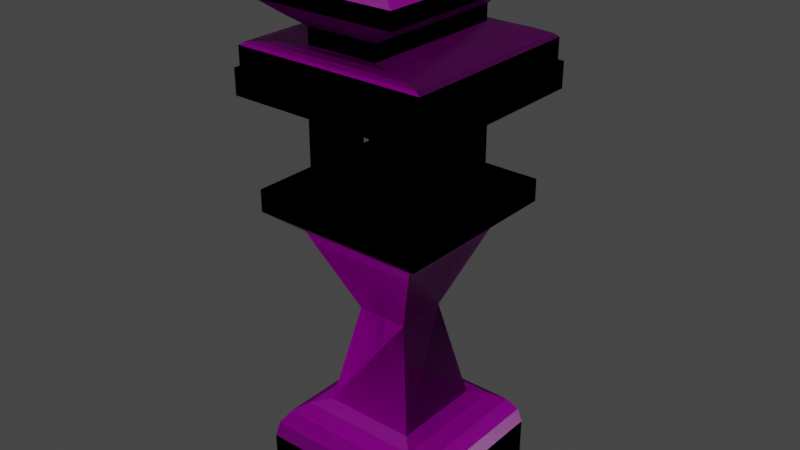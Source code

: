 # Source: farolito_v6.blend  (saved by Blender 4.1.24; exported with 4.5.12 LTS)
import bpy
from mathutils import Matrix  # noqa: F401  (used for matrix-valued properties, if any)

bpy.ops.wm.read_factory_settings(use_empty=True)
scene = bpy.context.scene
scene.name = 'Scene'

# ---- collections
col_collection = bpy.data.collections.new('Collection'); scene.collection.children.link(col_collection)

# ---- images (referenced by path relative to the original .blend; pixels are not part of the script)
import os
ASSET_DIR = os.environ.get("B2B_ASSET_DIR", "")  # directory of the original .blend (textures are referenced by path, not embedded)
HERE = os.path.dirname(os.path.abspath(__file__))  # packed textures are extracted next to this script under _unpacked/

def load_image(name, relpath, width, height, colorspace="sRGB"):
    """Load a texture the original file referenced (path relative to the .blend, or extracted next to this script)."""
    p = next((c for c in (os.path.join(HERE, relpath), os.path.join(ASSET_DIR, relpath)) if relpath and os.path.exists(c)), "")
    if p:
        img = bpy.data.images.load(p, check_existing=True)
        img.name = name
    else:  # same state as the original file: an image datablock whose file is absent (Cycles renders it pink)
        img = bpy.data.images.new(name, width, height)
        img.source = "FILE"
        img.filepath = "//" + (relpath or name)
    img.colorspace_settings.name = colorspace
    return img
img_mountain_brown_rock_seamless_texture_2048x2048_jpg_001 = load_image('Mountain brown rock seamless texture 2048x2048.jpg.001', 'Mountain brown rock seamless texture 2048x2048.jpg', 1024, 1024, 'sRGB')
img_exportar = load_image('Exportar', 'Farolillo_Normal.png', 1024, 1024, 'Non-Color')
img_farolillo_diffuse_png_001 = load_image('Farolillo_Diffuse.png.001', 'Farolillo_Diffuse.png', 1024, 1024, 'sRGB')
img_farolillo_roughness_png = load_image('Farolillo_Roughness.png', 'Farolillo_Roughness.png', 1024, 1024, 'Non-Color')
img_farolillo_normal_png = load_image('Farolillo_Normal.png', 'Farolillo_Normal.png', 1024, 1024, 'Non-Color')

# ---- materials (node trees are filled in below, after node groups)
mat_material = bpy.data.materials.new('Material')
mat_material.alpha_threshold = 0.0
mat_material.roughness = 0.5
mat_material.line_color = (0.0, 0.0, 0.0, 1.0)
mat_material_001 = bpy.data.materials.new('Material.001')

# ---- material node trees
mat_material.use_nodes = True; mat_material.node_tree.nodes.clear()
_N = mat_material.node_tree.nodes; _L = mat_material.node_tree.links
n0 = _N.new('ShaderNodeOutputMaterial'); n0.name = 'Material Output'; n0.location = (300, 300)
n1 = _N.new('ShaderNodeTexCoord'); n1.name = 'Texture Coordinate'; n1.location = (-1580, 159)
n2 = _N.new('ShaderNodeMapping'); n2.name = 'Mapping'; n2.location = (-1268, 189)
n2.inputs[3].default_value = (3.0, 3.0, 3.0)
n3 = _N.new('ShaderNodeBump'); n3.name = 'Bump'; n3.location = (-305, 35)
n3.invert = True
n3.inputs[0].default_value = 0.275
n3.inputs[1].default_value = 0.8
n3.inputs[2].default_value = 1.0
n4 = _N.new('ShaderNodeRGB'); n4.name = 'RGB'; n4.location = (-1049, 524)
n4.outputs[0].default_value = (0.02198, 0.02198, 0.02198, 1.0)
n5 = _N.new('ShaderNodeMix'); n5.name = 'Mix'; n5.location = (-717, 475)
n5.data_type = 'RGBA'
n5.blend_type = 'ADD'
n6 = _N.new('ShaderNodeTexImage'); n6.name = 'Image Texture.001'; n6.location = (-1051, 198)
n6.image = img_mountain_brown_rock_seamless_texture_2048x2048_jpg_001
n7 = _N.new('ShaderNodeBsdfPrincipled'); n7.name = 'Principled BSDF'; n7.location = (10, 300)
n7.distribution = 'GGX'
n7.subsurface_method = 'RANDOM_WALK_SKIN'
n7.inputs[2].default_value = 1.0
n7.inputs[3].default_value = 1.45
n7.inputs[13].default_value = 0.0
n7.inputs[27].default_value = (0.0, 0.0, 0.0, 1.0)
n7.inputs[28].default_value = 1.0
n8 = _N.new('ShaderNodeTexImage'); n8.name = 'Image Texture'; n8.location = (726, 32)
n8.image = img_exportar
_L.new(n7.outputs[0], n0.inputs[0])
_L.new(n1.outputs[2], n2.inputs[0])
_L.new(n3.outputs[0], n7.inputs[5])
_L.new(n2.outputs[0], n6.inputs[0])
_L.new(n6.outputs[0], n3.inputs[3])
_L.new(n6.outputs[0], n5.inputs[7])
_L.new(n5.outputs[2], n7.inputs[0])
_L.new(n4.outputs[0], n5.inputs[6])
n0.is_active_output = True
mat_material_001.use_nodes = True; mat_material_001.node_tree.nodes.clear()
_N = mat_material_001.node_tree.nodes; _L = mat_material_001.node_tree.links
n0 = _N.new('ShaderNodeOutputMaterial'); n0.name = 'Material Output'; n0.location = (300, 300)
n1 = _N.new('ShaderNodeBsdfPrincipled'); n1.name = 'Principled BSDF'; n1.location = (10, 300)
n1.distribution = 'GGX'
n1.subsurface_method = 'RANDOM_WALK_SKIN'
n1.inputs[3].default_value = 1.45
n1.inputs[27].default_value = (0.0, 0.0, 0.0, 1.0)
n1.inputs[28].default_value = 1.0
n2 = _N.new('ShaderNodeTexImage'); n2.name = 'Image Texture'; n2.location = (88, -40)
n2.label = 'Base Color'
n2.image = img_farolillo_diffuse_png_001
n3 = _N.new('ShaderNodeTexImage'); n3.name = 'Image Texture.001'; n3.location = (88, -320)
n3.label = 'Roughness'
n3.image = img_farolillo_roughness_png
n4 = _N.new('ShaderNodeTexImage'); n4.name = 'Image Texture.002'; n4.location = (88, -600)
n4.label = 'Normal'
n4.image = img_farolillo_normal_png
n5 = _N.new('ShaderNodeNormalMap'); n5.name = 'Normal Map'; n5.location = (-240, -60)
n6 = _N.new('ShaderNodeMapping'); n6.name = 'Mapping'; n6.location = (230, -40)
n7 = _N.new('NodeReroute'); n7.name = 'Reroute'; n7.location = (38, -495)
n7.width = 16
n7.socket_idname = 'NodeSocketVector'
n8 = _N.new('ShaderNodeTexCoord'); n8.name = 'Texture Coordinate'; n8.location = (30, -40)
n9 = _N.new('NodeFrame'); n9.name = 'Frame'; n9.location = (-1270, 340)
n9.label = 'Mapping'
n9.width = 400
n10 = _N.new('NodeFrame'); n10.name = 'Frame.001'; n10.location = (-628, 540)
n10.label = 'Textures'
n10.width = 358
n2.parent = n10
n3.parent = n10
n4.parent = n10
n6.parent = n9
n7.parent = n10
n8.parent = n9
_L.new(n1.outputs[0], n0.inputs[0])
_L.new(n2.outputs[0], n1.inputs[0])
_L.new(n3.outputs[0], n1.inputs[2])
_L.new(n4.outputs[0], n5.inputs[1])
_L.new(n5.outputs[0], n1.inputs[5])
_L.new(n7.outputs[0], n2.inputs[0])
_L.new(n7.outputs[0], n3.inputs[0])
_L.new(n7.outputs[0], n4.inputs[0])
_L.new(n6.outputs[0], n7.inputs[0])
_L.new(n8.outputs[2], n6.inputs[0])
n0.is_active_output = True

# ---- world
world_world = bpy.data.worlds.new('World'); scene.world = world_world
world_world.use_nodes = True; world_world.node_tree.nodes.clear()
_N = world_world.node_tree.nodes; _L = world_world.node_tree.links
n0 = _N.new('ShaderNodeOutputWorld'); n0.name = 'World Output'; n0.location = (300, 300)
n1 = _N.new('ShaderNodeBackground'); n1.name = 'Background'; n1.location = (10, 300)
n1.inputs[0].default_value = (0.05088, 0.05088, 0.05088, 1.0)
_L.new(n1.outputs[0], n0.inputs[0])
n0.is_active_output = True
world_world.color = (0.05088, 0.05088, 0.05088)
world_world.use_sun_shadow = False
world_world.sun_shadow_jitter_overblur = 0.0

# ---- lights
light_sun = bpy.data.lights.new('Sun', 'SUN')
light_sun.transmission_factor = 0.0
light_sun.energy = 1.0
light_sun.shadow_soft_size = 0.125

# ---- meshes
me_cube = bpy.data.meshes.new('Cube')
me_cube.from_pydata([(1.467, 1.467, -0.06756), (1.467, -1.467, -0.06756), (-1.467, 1.467, -0.06756), (-1.467, -1.467, -0.06756), (0.7848, 0.7848, 1.467), (1.467, 1.467, 0.7848), (1.046, 1.046, 1.415), (1.267, 1.267, 1.267), (1.415, 1.415, 1.046), (0.7848, -0.7848, 1.467), (1.467, -1.467, 0.7848), (1.046, -1.046, 1.415), (1.267, -1.267, 1.267), (1.415, -1.415, 1.046), (-0.7848, 0.7848, 1.467), (-1.467, 1.467, 0.7848), (-1.046, 1.046, 1.415), (-1.267, 1.267, 1.267), (-1.415, 1.415, 1.046), (-0.7848, -0.7848, 1.467), (-1.467, -1.467, 0.7848), (-1.046, -1.046, 1.415), (-1.267, -1.267, 1.267), (-1.415, -1.415, 1.046), (0.4351, -0.4351, 3.184), (-0.4351, -0.4351, 3.184), (0.4351, 0.4351, 3.184), (-0.4351, 0.4351, 3.184), (1.019, -1.019, 4.582), (-1.019, -1.019, 4.582), (1.019, 1.019, 4.582), (-1.019, 1.019, 4.582), (1.468, -1.468, 4.941), (-1.468, -1.468, 4.941), (1.468, 1.468, 4.941), (-1.468, 1.468, 4.941), (1.468, -1.468, 5.313), (-1.468, -1.468, 5.313), (1.468, 1.468, 5.313), (-1.468, 1.468, 5.313), (-0.9335, -0.9374, 5.308), (-0.9335, -0.9374, 6.818), (-0.9335, -0.3766, 5.308), (-0.9335, -0.3766, 6.818), (-0.3727, -0.9374, 5.308), (-0.3727, -0.9374, 6.818), (-0.3727, -0.3766, 5.308), (-0.3727, -0.3766, 6.818), (0.3193, -0.9374, 5.308), (0.3193, -0.9374, 6.838), (0.3193, 0.3929, 5.308), (0.3193, 0.9538, 5.308), (0.8802, 0.3929, 5.308), (0.8802, 0.9538, 5.308), (0.3193, 0.3929, 6.856), (0.3193, 0.9538, 6.856), (0.8802, 0.9538, 6.856), (0.8802, 0.3929, 6.856), (-0.9624, 0.3929, 5.308), (-0.9624, 0.3929, 6.818), (-0.9624, 0.9538, 5.308), (-0.9624, 0.9538, 6.818), (-0.4016, 0.3929, 5.308), (-0.4016, 0.3929, 6.818), (-0.4016, 0.9538, 5.308), (-0.4016, 0.9538, 6.818), (-1.735, 1.657, 7.178), (-1.735, -1.579, 7.178), (1.691, 1.657, 7.178), (1.691, -1.579, 7.178), (-1.735, 1.657, 6.759), (-1.735, -1.579, 6.759), (1.691, 1.657, 6.759), (1.691, -1.579, 6.759), (-1.65, 1.628, 7.178), (-1.65, -1.549, 7.178), (1.607, -1.549, 7.178), (1.607, 1.628, 7.178), (-0.6279, 1.274, 7.647), (-1.65, 1.628, 7.522), (-1.019, 1.409, 7.638), (-1.351, 1.524, 7.611), (-1.573, 1.601, 7.57), (-1.65, -1.549, 7.522), (-0.6279, -1.195, 7.647), (-1.573, -1.522, 7.57), (-1.351, -1.446, 7.611), (-1.019, -1.331, 7.638), (0.5845, 1.274, 7.647), (1.607, 1.628, 7.522), (0.9758, 1.409, 7.638), (1.308, 1.524, 7.611), (1.529, 1.601, 7.57), (1.607, -1.549, 7.522), (0.5845, -1.195, 7.647), (1.529, -1.522, 7.57), (1.308, -1.446, 7.611), (0.9758, -1.331, 7.638), (-0.6279, -1.195, 7.907), (-0.6279, 1.274, 7.907), (0.5845, 1.274, 7.907), (0.5845, -1.195, 7.907), (-0.7674, -1.479, 8.105), (-0.7674, 1.558, 8.105), (0.724, 1.558, 8.105), (0.724, -1.479, 8.105), (-1.223, -1.6, 8.279), (-1.223, 1.655, 8.279), (1.19, 1.655, 8.279), (1.19, -1.6, 8.279), (-1.223, -1.6, 8.544), (-1.223, 1.655, 8.544), (1.19, 1.655, 8.544), (1.19, -1.6, 8.544), (-0.563, -1.063, 8.818), (-0.563, 1.141, 8.818), (0.5195, 1.141, 8.818), (0.5195, -1.063, 8.818), (-0.2056, -0.3353, 9.08), (-0.2056, 0.4138, 9.08), (0.1622, 0.4138, 9.08), (0.1622, -0.3353, 9.08), (-0.08565, -0.09097, 9.278), (-0.08565, 0.1694, 9.278), (0.04223, 0.1694, 9.278), (0.04223, -0.09097, 9.278), (0.3193, -0.3766, 5.308), (0.8802, -0.3766, 5.308), (0.3193, -0.9374, 5.308), (0.8802, -0.9374, 5.308), (0.3193, -0.3766, 6.856), (0.8802, -0.3766, 6.856), (0.8802, -0.9374, 6.856), (0.3193, -0.9374, 6.856)], [(48, 49)], [(1, 10, 20, 3), (3, 20, 15, 2), (14, 19, 25, 27), (0, 5, 10, 1), (9, 19, 21, 11), (11, 21, 22, 12), (12, 22, 23, 13), (13, 23, 20, 10), (4, 9, 11, 6), (6, 11, 12, 7), (7, 12, 13, 8), (8, 13, 10, 5), (19, 14, 16, 21), (21, 16, 17, 22), (22, 17, 18, 23), (23, 18, 15, 20), (14, 4, 6, 16), (16, 6, 7, 17), (17, 7, 8, 18), (18, 8, 5, 15), (2, 15, 5, 0), (27, 25, 29, 31), (4, 14, 27, 26), (9, 4, 26, 24), (19, 9, 24, 25), (29, 28, 32, 33), (25, 24, 28, 29), (26, 27, 31, 30), (24, 26, 30, 28), (34, 35, 39, 38), (30, 31, 35, 34), (28, 30, 34, 32), (31, 29, 33, 35), (32, 34, 38, 36), (35, 33, 37, 39), (33, 32, 36, 37), (36, 38, 39, 37), (40, 41, 43, 42), (42, 43, 47, 46), (46, 47, 45, 44), (44, 45, 41, 40), (50, 54, 55, 51), (51, 55, 56, 53), (53, 56, 57, 52), (52, 57, 54, 50), (58, 59, 61, 60), (60, 61, 65, 64), (64, 65, 63, 62), (62, 63, 59, 58), (68, 69, 73, 72), (70, 71, 67, 66), (68, 72, 70, 66), (73, 69, 67, 71), (66, 67, 75, 74), (67, 69, 76, 75), (69, 68, 77, 76), (68, 66, 74, 77), (77, 74, 79, 89), (75, 76, 93, 83), (76, 77, 89, 93), (78, 84, 98, 99), (79, 83, 85, 82), (82, 85, 86, 81), (81, 86, 87, 80), (80, 87, 84, 78), (89, 79, 82, 92), (92, 82, 81, 91), (91, 81, 80, 90), (90, 80, 78, 88), (83, 93, 95, 85), (85, 95, 96, 86), (86, 96, 97, 87), (87, 97, 94, 84), (93, 89, 92, 95), (95, 92, 91, 96), (96, 91, 90, 97), (97, 90, 88, 94), (74, 75, 83, 79), (88, 78, 99, 100), (84, 94, 101, 98), (94, 88, 100, 101), (105, 104, 108, 109), (99, 98, 102, 103), (101, 100, 104, 105), (108, 107, 111, 112), (103, 102, 106, 107), (110, 113, 117, 114), (106, 109, 113, 110), (107, 106, 110, 111), (109, 108, 112, 113), (117, 116, 120, 121), (111, 110, 114, 115), (113, 112, 116, 117), (112, 111, 115, 116), (118, 121, 125, 122), (116, 115, 119, 120), (114, 117, 121, 118), (115, 114, 118, 119), (123, 122, 125, 124), (119, 118, 122, 123), (121, 120, 124, 125), (120, 119, 123, 124), (126, 130, 131, 127), (127, 131, 132, 129), (129, 132, 133, 128), (128, 133, 130, 126), (108, 104, 103, 107), (104, 100, 99, 103), (101, 105, 102, 98), (102, 105, 109, 106)])
_uv = me_cube.uv_layers.new(name='UVMap')
_uv.uv.foreach_set('vector', [0.01725, 0.01429, 0.05405, 0.01429, 0.05405, 0.141, 0.01725, 0.141, 0.01725, 0.141, 0.05405, 0.141, 0.05405, 0.2677, 0.01725, 0.2677, 0.6731, 0.615, 0.7852, 0.6248, 0.7643, 0.8014, 0.6518, 0.8174, 0.01725, 0.3944, 0.05405, 0.3944, 0.05405, 0.521, 0.01725, 0.521, 0.32, 0.1925, 0.2399, 0.1747, 0.2344, 0.1595, 0.3364, 0.1819, 0.3364, 0.1819, 0.2344, 0.1595, 0.2288, 0.1454, 0.3509, 0.1705, 0.3509, 0.1705, 0.2288, 0.1454, 0.2228, 0.1314, 0.3617, 0.1578, 0.3617, 0.1578, 0.2228, 0.1314, 0.216, 0.1165, 0.3674, 0.1434, 0.2396, 0.3065, 0.3207, 0.2905, 0.3373, 0.3021, 0.2328, 0.3215, 0.2328, 0.3215, 0.3373, 0.3021, 0.3519, 0.3147, 0.2264, 0.3356, 0.2264, 0.3356, 0.3519, 0.3147, 0.3626, 0.3286, 0.22, 0.35, 0.22, 0.35, 0.3626, 0.3286, 0.3674, 0.3421, 0.2139, 0.3645, 0.2399, 0.1747, 0.1959, 0.2402, 0.1799, 0.2395, 0.2344, 0.1595, 0.2344, 0.1595, 0.1799, 0.2395, 0.1647, 0.2391, 0.2288, 0.1454, 0.2288, 0.1454, 0.1647, 0.2391, 0.149, 0.239, 0.2228, 0.1314, 0.2228, 0.1314, 0.149, 0.239, 0.1328, 0.2395, 0.216, 0.1165, 0.1959, 0.2402, 0.2396, 0.3065, 0.2328, 0.3215, 0.1799, 0.2395, 0.1799, 0.2395, 0.2328, 0.3215, 0.2264, 0.3356, 0.1647, 0.2391, 0.1647, 0.2391, 0.2264, 0.3356, 0.22, 0.35, 0.149, 0.239, 0.149, 0.239, 0.22, 0.35, 0.2139, 0.3645, 0.1328, 0.2395, 0.01725, 0.2677, 0.05405, 0.2677, 0.05405, 0.3944, 0.01725, 0.3944, 0.6518, 0.8174, 0.7643, 0.8014, 0.7955, 0.9928, 0.6216, 0.9989, 0.5465, 0.6074, 0.6731, 0.615, 0.6518, 0.8174, 0.5383, 0.8183, 0.3842, 0.6257, 0.5465, 0.6074, 0.5383, 0.8183, 0.4407, 0.8029, 0.7852, 0.6248, 0.8912, 0.6397, 0.8589, 0.7745, 0.7643, 0.8014, 0.4643, 0.4902, 0.5649, 0.5361, 0.5729, 0.5823, 0.4385, 0.5119, 0.7643, 0.8014, 0.8589, 0.7745, 0.9909, 0.8905, 0.7955, 0.9928, 0.5383, 0.8183, 0.6518, 0.8174, 0.6216, 0.9989, 0.4743, 0.9639, 0.4407, 0.8029, 0.5383, 0.8183, 0.4743, 0.9639, 0.3521, 0.8908, 0.443, 0.2869, 0.3959, 0.3965, 0.3763, 0.3977, 0.4279, 0.2733, 0.4631, 0.3083, 0.4274, 0.3984, 0.3959, 0.3965, 0.443, 0.2869, 0.5622, 0.2688, 0.4631, 0.3083, 0.443, 0.2869, 0.5729, 0.2321, 0.4274, 0.3984, 0.4643, 0.4902, 0.4385, 0.5119, 0.3959, 0.3965, 0.5729, 0.2321, 0.443, 0.2869, 0.4279, 0.2733, 0.5638, 0.211, 0.3959, 0.3965, 0.4385, 0.5119, 0.4251, 0.5249, 0.3763, 0.3977, 0.4385, 0.5119, 0.5729, 0.5823, 0.5634, 0.5998, 0.4251, 0.5249, 0.5748, 0.5177, 0.5748, 0.2845, 0.808, 0.2845, 0.808, 0.5177, 0.8174, 0.4612, 0.9975, 0.4612, 0.9975, 0.5281, 0.8174, 0.5281, 0.8174, 0.5281, 0.9975, 0.5281, 0.9975, 0.5949, 0.8174, 0.5949, 0.8174, 0.3274, 0.9975, 0.3274, 0.9975, 0.3943, 0.8174, 0.3943, 0.8174, 0.3943, 0.9975, 0.3943, 0.9975, 0.4612, 0.8174, 0.4612, 0.9961, 0.3193, 0.8151, 0.3193, 0.8151, 0.2543, 0.9961, 0.2543, 0.9961, 0.2543, 0.8151, 0.2543, 0.8151, 0.1893, 0.9961, 0.1893, 0.9961, 0.1893, 0.8151, 0.1893, 0.8151, 0.1243, 0.9961, 0.1243, 0.9961, 0.1243, 0.8151, 0.1243, 0.8151, 0.05932, 0.9961, 0.05932, 0.8175, 0.3943, 0.9982, 0.3943, 0.9982, 0.4612, 0.8175, 0.4612, 0.8175, 0.4612, 0.9982, 0.4612, 0.9982, 0.5281, 0.8175, 0.5281, 0.8175, 0.5281, 0.9982, 0.5281, 0.9982, 0.5949, 0.8175, 0.5949, 0.8175, 0.3274, 0.9982, 0.3274, 0.9982, 0.3943, 0.8175, 0.3943, 0.4896, 0.0284, 0.3283, 0.0284, 0.3283, 0.007537, 0.4896, 0.007537, 0.6604, 0.007537, 0.8217, 0.007537, 0.8217, 0.0284, 0.6604, 0.0284, 0.4896, 0.0284, 0.4896, 0.007537, 0.6604, 0.007537, 0.6604, 0.0284, 0.9925, 0.007537, 0.9925, 0.0284, 0.8217, 0.0284, 0.8217, 0.007537, 0.7996, 0.265, 0.5894, 0.265, 0.5913, 0.2595, 0.7977, 0.2595, 0.5894, 0.265, 0.5894, 0.04242, 0.5913, 0.0479, 0.5913, 0.2595, 0.5894, 0.04242, 0.7996, 0.04242, 0.7977, 0.0479, 0.5913, 0.0479, 0.7996, 0.04242, 0.7996, 0.265, 0.7977, 0.2595, 0.7977, 0.0479, 0.09092, 0.1385, 0.09092, 0.2642, 0.07763, 0.2642, 0.07763, 0.1385, 0.09092, 0.3868, 0.09092, 0.5124, 0.07763, 0.5124, 0.07763, 0.3868, 0.09092, 0.01591, 0.09092, 0.1385, 0.07763, 0.1385, 0.07763, 0.01591, 0.08308, 0.5472, 0.1316, 0.5472, 0.1316, 0.5523, 0.08308, 0.5523, 0.3317, 0.548, 0.177, 0.5619, 0.1789, 0.557, 0.3289, 0.5437, 0.3289, 0.5437, 0.1789, 0.557, 0.1812, 0.5459, 0.3245, 0.5329, 0.3245, 0.5329, 0.1812, 0.5459, 0.1842, 0.5292, 0.3187, 0.5169, 0.3187, 0.5169, 0.1842, 0.5292, 0.1875, 0.5093, 0.3119, 0.4978, 0.3317, 0.3871, 0.3317, 0.548, 0.3289, 0.5437, 0.329, 0.3915, 0.329, 0.3915, 0.3289, 0.5437, 0.3245, 0.5329, 0.3245, 0.4022, 0.3245, 0.4022, 0.3245, 0.5329, 0.3187, 0.5169, 0.3186, 0.4182, 0.3186, 0.4182, 0.3187, 0.5169, 0.3119, 0.4978, 0.3118, 0.4373, 0.177, 0.5619, 0.148, 0.4021, 0.1516, 0.4056, 0.1789, 0.557, 0.1789, 0.557, 0.1516, 0.4056, 0.1578, 0.4158, 0.1812, 0.5459, 0.1812, 0.5459, 0.1578, 0.4158, 0.1666, 0.4312, 0.1842, 0.5292, 0.1842, 0.5292, 0.1666, 0.4312, 0.1768, 0.4493, 0.1875, 0.5093, 0.173, 0.3722, 0.3317, 0.3871, 0.329, 0.3915, 0.1739, 0.3769, 0.1739, 0.3769, 0.329, 0.3915, 0.3245, 0.4022, 0.1768, 0.3891, 0.1768, 0.3891, 0.3245, 0.4022, 0.3186, 0.4182, 0.1812, 0.4065, 0.1812, 0.4065, 0.3186, 0.4182, 0.3118, 0.4373, 0.1864, 0.427, 0.09092, 0.2642, 0.09092, 0.3868, 0.07763, 0.3868, 0.07763, 0.2642, 0.05927, 0.5472, 0.08308, 0.5472, 0.08308, 0.5523, 0.05927, 0.5523, 0.1316, 0.5472, 0.1554, 0.5472, 0.1554, 0.5523, 0.1316, 0.5523, 0.01078, 0.5472, 0.05927, 0.5472, 0.05927, 0.5523, 0.01078, 0.5523, 0.5078, 0.08393, 0.4296, 0.1235, 0.426, 0.1115, 0.5032, 0.06629, 0.08308, 0.5523, 0.1316, 0.5523, 0.1371, 0.557, 0.0775, 0.557, 0.01078, 0.5523, 0.05927, 0.5523, 0.06484, 0.557, 0.005198, 0.557, 0.426, 0.1115, 0.4128, 0.1668, 0.4059, 0.1681, 0.4189, 0.1069, 0.4196, 0.16, 0.4555, 0.212, 0.4453, 0.2168, 0.4128, 0.1668, 0.003118, 0.5646, 0.324, 0.5646, 0.2348, 0.6361, 0.09087, 0.6361, 0.4453, 0.2168, 0.5078, 0.2236, 0.5069, 0.2307, 0.4424, 0.2225, 0.4128, 0.1668, 0.4453, 0.2168, 0.4424, 0.2225, 0.4059, 0.1681, 0.5032, 0.06629, 0.426, 0.1115, 0.4189, 0.1069, 0.4984, 0.0582, 0.2348, 0.6361, 0.2348, 0.9291, 0.1873, 0.8324, 0.1873, 0.7328, 0.003118, 0.9974, 0.003118, 0.5646, 0.09087, 0.6361, 0.09087, 0.9291, 0.324, 0.5646, 0.324, 0.9974, 0.2348, 0.9291, 0.2348, 0.6361, 0.324, 0.9974, 0.003118, 0.9974, 0.09087, 0.9291, 0.2348, 0.9291, 0.1384, 0.7328, 0.1873, 0.7328, 0.1713, 0.7653, 0.1543, 0.7653, 0.2348, 0.9291, 0.09087, 0.9291, 0.1384, 0.8324, 0.1873, 0.8324, 0.09087, 0.6361, 0.2348, 0.6361, 0.1873, 0.7328, 0.1384, 0.7328, 0.09087, 0.9291, 0.09087, 0.6361, 0.1384, 0.7328, 0.1384, 0.8324, 0.1543, 0.7999, 0.1543, 0.7653, 0.1713, 0.7653, 0.1713, 0.7999, 0.1384, 0.8324, 0.1384, 0.7328, 0.1543, 0.7653, 0.1543, 0.7999, 0.1873, 0.7328, 0.1873, 0.8324, 0.1713, 0.7999, 0.1713, 0.7653, 0.1873, 0.8324, 0.1384, 0.8324, 0.1543, 0.7999, 0.1713, 0.7999, 0.8169, 0.05932, 0.9962, 0.05932, 0.9962, 0.1243, 0.8169, 0.1243, 0.8169, 0.1243, 0.9962, 0.1243, 0.9962, 0.1893, 0.8169, 0.1893, 0.8169, 0.1893, 0.9962, 0.1893, 0.9962, 0.2543, 0.8169, 0.2543, 0.8169, 0.2543, 0.9962, 0.2543, 0.9962, 0.3193, 0.8169, 0.3193, 0.426, 0.1115, 0.4296, 0.1235, 0.4196, 0.16, 0.4128, 0.1668, 0.05653, 0.5591, 0.05927, 0.5523, 0.08308, 0.5523, 0.08582, 0.5591, 0.1554, 0.5523, 0.1581, 0.5591, 0.1288, 0.5591, 0.1316, 0.5523, 0.4555, 0.212, 0.4942, 0.2153, 0.5078, 0.2236, 0.4453, 0.2168])
me_cube.materials.append(mat_material)
me_cube.use_mirror_vertex_groups = False
me_cube.update()
me_cube_001 = bpy.data.meshes.new('Cube.001')
me_cube_001.from_pydata([(1.467, 1.467, -0.06756), (1.467, -1.467, -0.06756), (-1.467, 1.467, -0.06756), (-1.467, -1.467, -0.06756), (0.7848, 0.7848, 1.467), (1.467, 1.467, 0.7848), (1.046, 1.046, 1.415), (1.267, 1.267, 1.267), (1.415, 1.415, 1.046), (0.7848, -0.7848, 1.467), (1.467, -1.467, 0.7848), (1.046, -1.046, 1.415), (1.267, -1.267, 1.267), (1.415, -1.415, 1.046), (-0.7848, 0.7848, 1.467), (-1.467, 1.467, 0.7848), (-1.046, 1.046, 1.415), (-1.267, 1.267, 1.267), (-1.415, 1.415, 1.046), (-0.7848, -0.7848, 1.467), (-1.467, -1.467, 0.7848), (-1.046, -1.046, 1.415), (-1.267, -1.267, 1.267), (-1.415, -1.415, 1.046), (0.4351, -0.4351, 3.184), (-0.4351, -0.4351, 3.184), (0.4351, 0.4351, 3.184), (-0.4351, 0.4351, 3.184), (1.019, -1.019, 4.582), (-1.019, -1.019, 4.582), (1.019, 1.019, 4.582), (-1.019, 1.019, 4.582), (1.468, -1.468, 4.941), (-1.468, -1.468, 4.941), (1.468, 1.468, 4.941), (-1.468, 1.468, 4.941), (1.468, -1.468, 5.313), (-1.468, -1.468, 5.313), (1.468, 1.468, 5.313), (-1.468, 1.468, 5.313), (-0.9335, -0.9374, 5.308), (-0.9335, -0.9374, 6.818), (-0.9335, -0.3766, 5.308), (-0.9335, -0.3766, 6.818), (-0.3727, -0.9374, 5.308), (-0.3727, -0.9374, 6.818), (-0.3727, -0.3766, 5.308), (-0.3727, -0.3766, 6.818), (0.3193, -0.9374, 5.308), (0.3193, -0.9374, 6.838), (0.3193, 0.3929, 5.308), (0.3193, 0.9538, 5.308), (0.8802, 0.3929, 5.308), (0.8802, 0.9538, 5.308), (0.3193, 0.3929, 6.856), (0.3193, 0.9538, 6.856), (0.8802, 0.9538, 6.856), (0.8802, 0.3929, 6.856), (-0.9624, 0.3929, 5.308), (-0.9624, 0.3929, 6.818), (-0.9624, 0.9538, 5.308), (-0.9624, 0.9538, 6.818), (-0.4016, 0.3929, 5.308), (-0.4016, 0.3929, 6.818), (-0.4016, 0.9538, 5.308), (-0.4016, 0.9538, 6.818), (-1.735, 1.657, 7.178), (-1.735, -1.579, 7.178), (1.691, 1.657, 7.178), (1.691, -1.579, 7.178), (-1.735, 1.657, 6.759), (-1.735, -1.579, 6.759), (1.691, 1.657, 6.759), (1.691, -1.579, 6.759), (-1.65, 1.628, 7.178), (-1.65, -1.549, 7.178), (1.607, -1.549, 7.178), (1.607, 1.628, 7.178), (-0.6279, 1.274, 7.647), (-1.65, 1.628, 7.522), (-1.019, 1.409, 7.638), (-1.351, 1.524, 7.611), (-1.573, 1.601, 7.57), (-1.65, -1.549, 7.522), (-0.6279, -1.195, 7.647), (-1.573, -1.522, 7.57), (-1.351, -1.446, 7.611), (-1.019, -1.331, 7.638), (0.5845, 1.274, 7.647), (1.607, 1.628, 7.522), (0.9758, 1.409, 7.638), (1.308, 1.524, 7.611), (1.529, 1.601, 7.57), (1.607, -1.549, 7.522), (0.5845, -1.195, 7.647), (1.529, -1.522, 7.57), (1.308, -1.446, 7.611), (0.9758, -1.331, 7.638), (-0.6279, -1.195, 7.907), (-0.6279, 1.274, 7.907), (0.5845, 1.274, 7.907), (0.5845, -1.195, 7.907), (-0.7674, -1.479, 8.105), (-0.7674, 1.558, 8.105), (0.724, 1.558, 8.105), (0.724, -1.479, 8.105), (-1.223, -1.6, 8.279), (-1.223, 1.655, 8.279), (1.19, 1.655, 8.279), (1.19, -1.6, 8.279), (-1.223, -1.6, 8.544), (-1.223, 1.655, 8.544), (1.19, 1.655, 8.544), (1.19, -1.6, 8.544), (-0.563, -1.063, 8.818), (-0.563, 1.141, 8.818), (0.5195, 1.141, 8.818), (0.5195, -1.063, 8.818), (-0.2056, -0.3353, 9.08), (-0.2056, 0.4138, 9.08), (0.1622, 0.4138, 9.08), (0.1622, -0.3353, 9.08), (-0.08565, -0.09097, 9.278), (-0.08565, 0.1694, 9.278), (0.04223, 0.1694, 9.278), (0.04223, -0.09097, 9.278), (0.3193, -0.3766, 5.308), (0.8802, -0.3766, 5.308), (0.3193, -0.9374, 5.308), (0.8802, -0.9374, 5.308), (0.3193, -0.3766, 6.856), (0.8802, -0.3766, 6.856), (0.8802, -0.9374, 6.856), (0.3193, -0.9374, 6.856)], [(48, 49)], [(1, 10, 20, 3), (3, 20, 15, 2), (14, 19, 25, 27), (0, 5, 10, 1), (9, 19, 21, 11), (11, 21, 22, 12), (12, 22, 23, 13), (13, 23, 20, 10), (4, 9, 11, 6), (6, 11, 12, 7), (7, 12, 13, 8), (8, 13, 10, 5), (19, 14, 16, 21), (21, 16, 17, 22), (22, 17, 18, 23), (23, 18, 15, 20), (14, 4, 6, 16), (16, 6, 7, 17), (17, 7, 8, 18), (18, 8, 5, 15), (2, 15, 5, 0), (27, 25, 29, 31), (4, 14, 27, 26), (9, 4, 26, 24), (19, 9, 24, 25), (29, 28, 32, 33), (25, 24, 28, 29), (26, 27, 31, 30), (24, 26, 30, 28), (34, 35, 39, 38), (30, 31, 35, 34), (28, 30, 34, 32), (31, 29, 33, 35), (32, 34, 38, 36), (35, 33, 37, 39), (33, 32, 36, 37), (36, 38, 39, 37), (40, 41, 43, 42), (42, 43, 47, 46), (46, 47, 45, 44), (44, 45, 41, 40), (50, 54, 55, 51), (51, 55, 56, 53), (53, 56, 57, 52), (52, 57, 54, 50), (58, 59, 61, 60), (60, 61, 65, 64), (64, 65, 63, 62), (62, 63, 59, 58), (68, 69, 73, 72), (70, 71, 67, 66), (68, 72, 70, 66), (73, 69, 67, 71), (66, 67, 75, 74), (67, 69, 76, 75), (69, 68, 77, 76), (68, 66, 74, 77), (77, 74, 79, 89), (75, 76, 93, 83), (76, 77, 89, 93), (78, 84, 98, 99), (79, 83, 85, 82), (82, 85, 86, 81), (81, 86, 87, 80), (80, 87, 84, 78), (89, 79, 82, 92), (92, 82, 81, 91), (91, 81, 80, 90), (90, 80, 78, 88), (83, 93, 95, 85), (85, 95, 96, 86), (86, 96, 97, 87), (87, 97, 94, 84), (93, 89, 92, 95), (95, 92, 91, 96), (96, 91, 90, 97), (97, 90, 88, 94), (74, 75, 83, 79), (88, 78, 99, 100), (84, 94, 101, 98), (94, 88, 100, 101), (105, 104, 108, 109), (99, 98, 102, 103), (101, 100, 104, 105), (108, 107, 111, 112), (103, 102, 106, 107), (110, 113, 117, 114), (106, 109, 113, 110), (107, 106, 110, 111), (109, 108, 112, 113), (117, 116, 120, 121), (111, 110, 114, 115), (113, 112, 116, 117), (112, 111, 115, 116), (118, 121, 125, 122), (116, 115, 119, 120), (114, 117, 121, 118), (115, 114, 118, 119), (123, 122, 125, 124), (119, 118, 122, 123), (121, 120, 124, 125), (120, 119, 123, 124), (126, 130, 131, 127), (127, 131, 132, 129), (129, 132, 133, 128), (128, 133, 130, 126), (108, 104, 103, 107), (104, 100, 99, 103), (101, 105, 102, 98), (102, 105, 109, 106)])
_uv = me_cube_001.uv_layers.new(name='UVMap')
_uv.uv.foreach_set('vector', [0.01725, 0.01429, 0.05405, 0.01429, 0.05405, 0.141, 0.01725, 0.141, 0.01725, 0.141, 0.05405, 0.141, 0.05405, 0.2677, 0.01725, 0.2677, 0.6731, 0.615, 0.7852, 0.6248, 0.7643, 0.8014, 0.6518, 0.8174, 0.01725, 0.3944, 0.05405, 0.3944, 0.05405, 0.521, 0.01725, 0.521, 0.32, 0.1925, 0.2399, 0.1747, 0.2344, 0.1595, 0.3364, 0.1819, 0.3364, 0.1819, 0.2344, 0.1595, 0.2288, 0.1454, 0.3509, 0.1705, 0.3509, 0.1705, 0.2288, 0.1454, 0.2228, 0.1314, 0.3617, 0.1578, 0.3617, 0.1578, 0.2228, 0.1314, 0.216, 0.1165, 0.3674, 0.1434, 0.2396, 0.3065, 0.3207, 0.2905, 0.3373, 0.3021, 0.2328, 0.3215, 0.2328, 0.3215, 0.3373, 0.3021, 0.3519, 0.3147, 0.2264, 0.3356, 0.2264, 0.3356, 0.3519, 0.3147, 0.3626, 0.3286, 0.22, 0.35, 0.22, 0.35, 0.3626, 0.3286, 0.3674, 0.3421, 0.2139, 0.3645, 0.2399, 0.1747, 0.1959, 0.2402, 0.1799, 0.2395, 0.2344, 0.1595, 0.2344, 0.1595, 0.1799, 0.2395, 0.1647, 0.2391, 0.2288, 0.1454, 0.2288, 0.1454, 0.1647, 0.2391, 0.149, 0.239, 0.2228, 0.1314, 0.2228, 0.1314, 0.149, 0.239, 0.1328, 0.2395, 0.216, 0.1165, 0.1959, 0.2402, 0.2396, 0.3065, 0.2328, 0.3215, 0.1799, 0.2395, 0.1799, 0.2395, 0.2328, 0.3215, 0.2264, 0.3356, 0.1647, 0.2391, 0.1647, 0.2391, 0.2264, 0.3356, 0.22, 0.35, 0.149, 0.239, 0.149, 0.239, 0.22, 0.35, 0.2139, 0.3645, 0.1328, 0.2395, 0.01725, 0.2677, 0.05405, 0.2677, 0.05405, 0.3944, 0.01725, 0.3944, 0.6518, 0.8174, 0.7643, 0.8014, 0.7955, 0.9928, 0.6216, 0.9989, 0.5465, 0.6074, 0.6731, 0.615, 0.6518, 0.8174, 0.5383, 0.8183, 0.3842, 0.6257, 0.5465, 0.6074, 0.5383, 0.8183, 0.4407, 0.8029, 0.7852, 0.6248, 0.8912, 0.6397, 0.8589, 0.7745, 0.7643, 0.8014, 0.4643, 0.4902, 0.5649, 0.5361, 0.5729, 0.5823, 0.4385, 0.5119, 0.7643, 0.8014, 0.8589, 0.7745, 0.9909, 0.8905, 0.7955, 0.9928, 0.5383, 0.8183, 0.6518, 0.8174, 0.6216, 0.9989, 0.4743, 0.9639, 0.4407, 0.8029, 0.5383, 0.8183, 0.4743, 0.9639, 0.3521, 0.8908, 0.443, 0.2869, 0.3959, 0.3965, 0.3763, 0.3977, 0.4279, 0.2733, 0.4631, 0.3083, 0.4274, 0.3984, 0.3959, 0.3965, 0.443, 0.2869, 0.5622, 0.2688, 0.4631, 0.3083, 0.443, 0.2869, 0.5729, 0.2321, 0.4274, 0.3984, 0.4643, 0.4902, 0.4385, 0.5119, 0.3959, 0.3965, 0.5729, 0.2321, 0.443, 0.2869, 0.4279, 0.2733, 0.5638, 0.211, 0.3959, 0.3965, 0.4385, 0.5119, 0.4251, 0.5249, 0.3763, 0.3977, 0.4385, 0.5119, 0.5729, 0.5823, 0.5634, 0.5998, 0.4251, 0.5249, 0.5748, 0.5177, 0.5748, 0.2845, 0.808, 0.2845, 0.808, 0.5177, 0.8174, 0.4612, 0.9975, 0.4612, 0.9975, 0.5281, 0.8174, 0.5281, 0.8174, 0.5281, 0.9975, 0.5281, 0.9975, 0.5949, 0.8174, 0.5949, 0.8174, 0.3274, 0.9975, 0.3274, 0.9975, 0.3943, 0.8174, 0.3943, 0.8174, 0.3943, 0.9975, 0.3943, 0.9975, 0.4612, 0.8174, 0.4612, 0.9961, 0.3193, 0.8151, 0.3193, 0.8151, 0.2543, 0.9961, 0.2543, 0.9961, 0.2543, 0.8151, 0.2543, 0.8151, 0.1893, 0.9961, 0.1893, 0.9961, 0.1893, 0.8151, 0.1893, 0.8151, 0.1243, 0.9961, 0.1243, 0.9961, 0.1243, 0.8151, 0.1243, 0.8151, 0.05932, 0.9961, 0.05932, 0.8175, 0.3943, 0.9982, 0.3943, 0.9982, 0.4612, 0.8175, 0.4612, 0.8175, 0.4612, 0.9982, 0.4612, 0.9982, 0.5281, 0.8175, 0.5281, 0.8175, 0.5281, 0.9982, 0.5281, 0.9982, 0.5949, 0.8175, 0.5949, 0.8175, 0.3274, 0.9982, 0.3274, 0.9982, 0.3943, 0.8175, 0.3943, 0.4896, 0.0284, 0.3283, 0.0284, 0.3283, 0.007537, 0.4896, 0.007537, 0.6604, 0.007537, 0.8217, 0.007537, 0.8217, 0.0284, 0.6604, 0.0284, 0.4896, 0.0284, 0.4896, 0.007537, 0.6604, 0.007537, 0.6604, 0.0284, 0.9925, 0.007537, 0.9925, 0.0284, 0.8217, 0.0284, 0.8217, 0.007537, 0.7996, 0.265, 0.5894, 0.265, 0.5913, 0.2595, 0.7977, 0.2595, 0.5894, 0.265, 0.5894, 0.04242, 0.5913, 0.0479, 0.5913, 0.2595, 0.5894, 0.04242, 0.7996, 0.04242, 0.7977, 0.0479, 0.5913, 0.0479, 0.7996, 0.04242, 0.7996, 0.265, 0.7977, 0.2595, 0.7977, 0.0479, 0.09092, 0.1385, 0.09092, 0.2642, 0.07763, 0.2642, 0.07763, 0.1385, 0.09092, 0.3868, 0.09092, 0.5124, 0.07763, 0.5124, 0.07763, 0.3868, 0.09092, 0.01591, 0.09092, 0.1385, 0.07763, 0.1385, 0.07763, 0.01591, 0.08308, 0.5472, 0.1316, 0.5472, 0.1316, 0.5523, 0.08308, 0.5523, 0.3317, 0.548, 0.177, 0.5619, 0.1789, 0.557, 0.3289, 0.5437, 0.3289, 0.5437, 0.1789, 0.557, 0.1812, 0.5459, 0.3245, 0.5329, 0.3245, 0.5329, 0.1812, 0.5459, 0.1842, 0.5292, 0.3187, 0.5169, 0.3187, 0.5169, 0.1842, 0.5292, 0.1875, 0.5093, 0.3119, 0.4978, 0.3317, 0.3871, 0.3317, 0.548, 0.3289, 0.5437, 0.329, 0.3915, 0.329, 0.3915, 0.3289, 0.5437, 0.3245, 0.5329, 0.3245, 0.4022, 0.3245, 0.4022, 0.3245, 0.5329, 0.3187, 0.5169, 0.3186, 0.4182, 0.3186, 0.4182, 0.3187, 0.5169, 0.3119, 0.4978, 0.3118, 0.4373, 0.177, 0.5619, 0.148, 0.4021, 0.1516, 0.4056, 0.1789, 0.557, 0.1789, 0.557, 0.1516, 0.4056, 0.1578, 0.4158, 0.1812, 0.5459, 0.1812, 0.5459, 0.1578, 0.4158, 0.1666, 0.4312, 0.1842, 0.5292, 0.1842, 0.5292, 0.1666, 0.4312, 0.1768, 0.4493, 0.1875, 0.5093, 0.173, 0.3722, 0.3317, 0.3871, 0.329, 0.3915, 0.1739, 0.3769, 0.1739, 0.3769, 0.329, 0.3915, 0.3245, 0.4022, 0.1768, 0.3891, 0.1768, 0.3891, 0.3245, 0.4022, 0.3186, 0.4182, 0.1812, 0.4065, 0.1812, 0.4065, 0.3186, 0.4182, 0.3118, 0.4373, 0.1864, 0.427, 0.09092, 0.2642, 0.09092, 0.3868, 0.07763, 0.3868, 0.07763, 0.2642, 0.05927, 0.5472, 0.08308, 0.5472, 0.08308, 0.5523, 0.05927, 0.5523, 0.1316, 0.5472, 0.1554, 0.5472, 0.1554, 0.5523, 0.1316, 0.5523, 0.01078, 0.5472, 0.05927, 0.5472, 0.05927, 0.5523, 0.01078, 0.5523, 0.5078, 0.08393, 0.4296, 0.1235, 0.426, 0.1115, 0.5032, 0.06629, 0.08308, 0.5523, 0.1316, 0.5523, 0.1371, 0.557, 0.0775, 0.557, 0.01078, 0.5523, 0.05927, 0.5523, 0.06484, 0.557, 0.005198, 0.557, 0.426, 0.1115, 0.4128, 0.1668, 0.4059, 0.1681, 0.4189, 0.1069, 0.4196, 0.16, 0.4555, 0.212, 0.4453, 0.2168, 0.4128, 0.1668, 0.003118, 0.5646, 0.324, 0.5646, 0.2348, 0.6361, 0.09087, 0.6361, 0.4453, 0.2168, 0.5078, 0.2236, 0.5069, 0.2307, 0.4424, 0.2225, 0.4128, 0.1668, 0.4453, 0.2168, 0.4424, 0.2225, 0.4059, 0.1681, 0.5032, 0.06629, 0.426, 0.1115, 0.4189, 0.1069, 0.4984, 0.0582, 0.2348, 0.6361, 0.2348, 0.9291, 0.1873, 0.8324, 0.1873, 0.7328, 0.003118, 0.9974, 0.003118, 0.5646, 0.09087, 0.6361, 0.09087, 0.9291, 0.324, 0.5646, 0.324, 0.9974, 0.2348, 0.9291, 0.2348, 0.6361, 0.324, 0.9974, 0.003118, 0.9974, 0.09087, 0.9291, 0.2348, 0.9291, 0.1384, 0.7328, 0.1873, 0.7328, 0.1713, 0.7653, 0.1543, 0.7653, 0.2348, 0.9291, 0.09087, 0.9291, 0.1384, 0.8324, 0.1873, 0.8324, 0.09087, 0.6361, 0.2348, 0.6361, 0.1873, 0.7328, 0.1384, 0.7328, 0.09087, 0.9291, 0.09087, 0.6361, 0.1384, 0.7328, 0.1384, 0.8324, 0.1543, 0.7999, 0.1543, 0.7653, 0.1713, 0.7653, 0.1713, 0.7999, 0.1384, 0.8324, 0.1384, 0.7328, 0.1543, 0.7653, 0.1543, 0.7999, 0.1873, 0.7328, 0.1873, 0.8324, 0.1713, 0.7999, 0.1713, 0.7653, 0.1873, 0.8324, 0.1384, 0.8324, 0.1543, 0.7999, 0.1713, 0.7999, 0.8169, 0.05932, 0.9962, 0.05932, 0.9962, 0.1243, 0.8169, 0.1243, 0.8169, 0.1243, 0.9962, 0.1243, 0.9962, 0.1893, 0.8169, 0.1893, 0.8169, 0.1893, 0.9962, 0.1893, 0.9962, 0.2543, 0.8169, 0.2543, 0.8169, 0.2543, 0.9962, 0.2543, 0.9962, 0.3193, 0.8169, 0.3193, 0.426, 0.1115, 0.4296, 0.1235, 0.4196, 0.16, 0.4128, 0.1668, 0.05653, 0.5591, 0.05927, 0.5523, 0.08308, 0.5523, 0.08582, 0.5591, 0.1554, 0.5523, 0.1581, 0.5591, 0.1288, 0.5591, 0.1316, 0.5523, 0.4555, 0.212, 0.4942, 0.2153, 0.5078, 0.2236, 0.4453, 0.2168])
me_cube_001.materials.append(mat_material_001)
me_cube_001.use_mirror_vertex_groups = False
me_cube_001.update()

# ---- objects
ob_cube = bpy.data.objects.new('Cube', me_cube)
ob_sun = bpy.data.objects.new('Sun', light_sun)
ob_cube_001 = bpy.data.objects.new('Cube.001', me_cube_001)

# ---- transforms, parenting, visibility, modifiers, constraints
ob_cube.location = (0.0, 0.0, 0.0)
ob_cube.lock_rotations_4d = False
ob_cube.empty_display_type = 'ARROWS'
ob_cube.lineart.crease_threshold = 0.0
ob_sun.location = (0.0, 0.0, 0.0)
ob_sun.rotation_euler = (1.094, -0.0, 0.64)
ob_cube_001.location = (0.0, 0.0, 0.0)
ob_cube_001.lock_rotations_4d = False
ob_cube_001.empty_display_type = 'ARROWS'
ob_cube_001.lineart.crease_threshold = 0.0

# ---- collection membership
col_collection.objects.link(ob_cube)
col_collection.objects.link(ob_sun)
col_collection.objects.link(ob_cube_001)

# ---- scene / render settings (as saved in the file)
scene.frame_start = 1; scene.frame_end = 250; scene.frame_set(1)
scene.render.engine = 'CYCLES'
scene.cycles.samples = 50
scene.cycles.sampling_pattern = 'TABULATED_SOBOL'
scene.cycles.use_light_tree = False
scene.cycles.bake_type = 'NORMAL'
scene.eevee.ray_tracing_options.trace_max_roughness = 0.0
scene.view_settings.view_transform = 'Filmic'
bpy.context.view_layer.update()

# ---- added for rendering (the .blend has no active camera): camera
cam_auto = bpy.data.cameras.new('AutoCamera')
cam_auto.lens = 50.0
cam_auto.sensor_width = 36.0
cam_auto.clip_end = 1000.0
ob_auto_camera = bpy.data.objects.new('AutoCamera', cam_auto)
scene.collection.objects.link(ob_auto_camera)
ob_auto_camera.location = (9.66808, -11.5994, 12.3568)
ob_auto_camera.rotation_euler = (1.09748, -7.21219e-08, 0.694738)
scene.camera = ob_auto_camera
bpy.context.view_layer.update()
